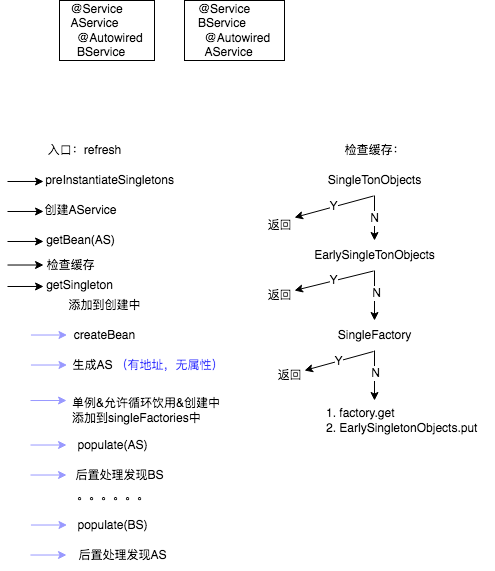

The diagram above was exported from draw.io. Its source (the exported page's mxGraphModel, read from the mxfile embedded in the PNG):
<mxGraphModel dx="786" dy="1715" grid="1" gridSize="10" guides="1" tooltips="1" connect="1" arrows="1" fold="1" page="1" pageScale="1" pageWidth="827" pageHeight="1169" math="0" shadow="0">
  <root>
    <mxCell id="0" />
    <mxCell id="1" parent="0" />
    <mxCell id="tCpwEpq6lkTzZB-UfD6S-13" value="入口：refresh" style="text;html=1;align=center;verticalAlign=middle;resizable=0;points=[];autosize=1;strokeColor=none;fillColor=none;fontColor=#000000;" vertex="1" parent="1">
      <mxGeometry x="80" y="55" width="100" height="30" as="geometry" />
    </mxCell>
    <mxCell id="tCpwEpq6lkTzZB-UfD6S-14" value="" style="endArrow=classic;html=1;rounded=0;fontColor=#000000;entryX=0.005;entryY=0.583;entryDx=0;entryDy=0;entryPerimeter=0;" edge="1" parent="1">
      <mxGeometry width="50" height="50" relative="1" as="geometry">
        <mxPoint x="53" y="101" as="sourcePoint" />
        <mxPoint x="89.04999999999995" y="100.98000000000002" as="targetPoint" />
      </mxGeometry>
    </mxCell>
    <mxCell id="tCpwEpq6lkTzZB-UfD6S-16" value="&lt;div style=&quot;text-align: left;&quot;&gt;@Service&lt;/div&gt;&lt;div style=&quot;text-align: left;&quot;&gt;AService&lt;/div&gt;&lt;div style=&quot;text-align: left;&quot;&gt;&amp;nbsp; @Autowired&lt;/div&gt;&lt;div style=&quot;text-align: left;&quot;&gt;&amp;nbsp; BService&lt;/div&gt;" style="rounded=0;whiteSpace=wrap;html=1;labelBackgroundColor=#FFFFFF;fontColor=#000000;horizontal=1;verticalAlign=middle;" vertex="1" parent="1">
      <mxGeometry x="105" y="-80" width="95" height="60" as="geometry" />
    </mxCell>
    <mxCell id="tCpwEpq6lkTzZB-UfD6S-17" value="&lt;div style=&quot;text-align: left;&quot;&gt;@Service&lt;/div&gt;&lt;div style=&quot;text-align: left;&quot;&gt;BService&lt;/div&gt;&lt;div style=&quot;text-align: left;&quot;&gt;&amp;nbsp; @Autowired&lt;/div&gt;&lt;div style=&quot;text-align: left;&quot;&gt;&amp;nbsp; AService&lt;/div&gt;" style="rounded=0;whiteSpace=wrap;html=1;labelBackgroundColor=#FFFFFF;fontColor=#000000;verticalAlign=middle;" vertex="1" parent="1">
      <mxGeometry x="230" y="-80" width="100" height="60" as="geometry" />
    </mxCell>
    <mxCell id="tCpwEpq6lkTzZB-UfD6S-19" value="" style="endArrow=classic;html=1;rounded=0;fontColor=#000000;entryX=0.005;entryY=0.583;entryDx=0;entryDy=0;entryPerimeter=0;" edge="1" parent="1">
      <mxGeometry width="50" height="50" relative="1" as="geometry">
        <mxPoint x="53" y="131" as="sourcePoint" />
        <mxPoint x="89.04999999999995" y="130.98000000000002" as="targetPoint" />
      </mxGeometry>
    </mxCell>
    <mxCell id="tCpwEpq6lkTzZB-UfD6S-21" value="preInstantiateSingletons" style="text;html=1;align=center;verticalAlign=middle;resizable=0;points=[];autosize=1;strokeColor=none;fillColor=none;fontColor=#000000;" vertex="1" parent="1">
      <mxGeometry x="80" y="85" width="150" height="30" as="geometry" />
    </mxCell>
    <mxCell id="tCpwEpq6lkTzZB-UfD6S-23" value="创建AService" style="text;html=1;align=center;verticalAlign=middle;resizable=0;points=[];autosize=1;strokeColor=none;fillColor=none;fontColor=#000000;" vertex="1" parent="1">
      <mxGeometry x="76" y="115" width="100" height="30" as="geometry" />
    </mxCell>
    <mxCell id="tCpwEpq6lkTzZB-UfD6S-24" value="" style="endArrow=classic;html=1;rounded=0;fontColor=#000000;entryX=0.005;entryY=0.583;entryDx=0;entryDy=0;entryPerimeter=0;" edge="1" parent="1">
      <mxGeometry width="50" height="50" relative="1" as="geometry">
        <mxPoint x="53" y="161" as="sourcePoint" />
        <mxPoint x="89.04999999999995" y="160.98000000000002" as="targetPoint" />
      </mxGeometry>
    </mxCell>
    <mxCell id="tCpwEpq6lkTzZB-UfD6S-25" value="getBean(AS)" style="text;html=1;align=center;verticalAlign=middle;resizable=0;points=[];autosize=1;strokeColor=none;fillColor=none;fontColor=#000000;" vertex="1" parent="1">
      <mxGeometry x="81" y="145" width="90" height="30" as="geometry" />
    </mxCell>
    <mxCell id="tCpwEpq6lkTzZB-UfD6S-26" value="" style="endArrow=classic;html=1;rounded=0;fontColor=#CCCCFF;entryX=0.005;entryY=0.583;entryDx=0;entryDy=0;entryPerimeter=0;strokeColor=#9999FF;" edge="1" parent="1">
      <mxGeometry width="50" height="50" relative="1" as="geometry">
        <mxPoint x="76.45" y="254.51999999999998" as="sourcePoint" />
        <mxPoint x="112.49999999999996" y="254.5" as="targetPoint" />
      </mxGeometry>
    </mxCell>
    <mxCell id="tCpwEpq6lkTzZB-UfD6S-27" value="检查缓存" style="text;html=1;align=center;verticalAlign=middle;resizable=0;points=[];autosize=1;strokeColor=none;fillColor=none;fontColor=#000000;" vertex="1" parent="1">
      <mxGeometry x="81" y="170" width="70" height="30" as="geometry" />
    </mxCell>
    <mxCell id="tCpwEpq6lkTzZB-UfD6S-29" value="检查缓存：&lt;br&gt;" style="text;html=1;align=center;verticalAlign=middle;resizable=0;points=[];autosize=1;strokeColor=none;fillColor=none;fontColor=#000000;" vertex="1" parent="1">
      <mxGeometry x="380" y="55" width="80" height="30" as="geometry" />
    </mxCell>
    <mxCell id="tCpwEpq6lkTzZB-UfD6S-33" value="N" style="edgeStyle=orthogonalEdgeStyle;rounded=0;orthogonalLoop=1;jettySize=auto;html=1;fontColor=#000000;" edge="1" parent="1" source="tCpwEpq6lkTzZB-UfD6S-30" target="tCpwEpq6lkTzZB-UfD6S-31">
      <mxGeometry relative="1" as="geometry" />
    </mxCell>
    <mxCell id="tCpwEpq6lkTzZB-UfD6S-30" value="SingleTonObjects" style="text;html=1;align=center;verticalAlign=middle;resizable=0;points=[];autosize=1;strokeColor=none;fillColor=none;fontColor=#000000;" vertex="1" parent="1">
      <mxGeometry x="360" y="85" width="120" height="30" as="geometry" />
    </mxCell>
    <mxCell id="tCpwEpq6lkTzZB-UfD6S-35" style="edgeStyle=orthogonalEdgeStyle;rounded=0;orthogonalLoop=1;jettySize=auto;html=1;fontColor=#000000;" edge="1" parent="1" source="tCpwEpq6lkTzZB-UfD6S-31" target="tCpwEpq6lkTzZB-UfD6S-32">
      <mxGeometry relative="1" as="geometry" />
    </mxCell>
    <mxCell id="tCpwEpq6lkTzZB-UfD6S-36" value="N" style="edgeLabel;html=1;align=center;verticalAlign=middle;resizable=0;points=[];fontColor=#000000;" vertex="1" connectable="0" parent="tCpwEpq6lkTzZB-UfD6S-35">
      <mxGeometry x="-0.125" y="1" relative="1" as="geometry">
        <mxPoint as="offset" />
      </mxGeometry>
    </mxCell>
    <mxCell id="tCpwEpq6lkTzZB-UfD6S-31" value="EarlySingleTonObjects" style="text;html=1;align=center;verticalAlign=middle;resizable=0;points=[];autosize=1;strokeColor=none;fillColor=none;fontColor=#000000;" vertex="1" parent="1">
      <mxGeometry x="350" y="160" width="140" height="30" as="geometry" />
    </mxCell>
    <mxCell id="tCpwEpq6lkTzZB-UfD6S-41" style="edgeStyle=orthogonalEdgeStyle;rounded=0;orthogonalLoop=1;jettySize=auto;html=1;fontColor=#000000;" edge="1" parent="1" source="tCpwEpq6lkTzZB-UfD6S-32">
      <mxGeometry relative="1" as="geometry">
        <mxPoint x="420" y="320" as="targetPoint" />
      </mxGeometry>
    </mxCell>
    <mxCell id="tCpwEpq6lkTzZB-UfD6S-42" value="N" style="edgeLabel;html=1;align=center;verticalAlign=middle;resizable=0;points=[];fontColor=#000000;" vertex="1" connectable="0" parent="tCpwEpq6lkTzZB-UfD6S-41">
      <mxGeometry x="-0.14" relative="1" as="geometry">
        <mxPoint as="offset" />
      </mxGeometry>
    </mxCell>
    <mxCell id="tCpwEpq6lkTzZB-UfD6S-32" value="SingleFactory" style="text;html=1;align=center;verticalAlign=middle;resizable=0;points=[];autosize=1;strokeColor=none;fillColor=none;fontColor=#000000;" vertex="1" parent="1">
      <mxGeometry x="370" y="240" width="100" height="30" as="geometry" />
    </mxCell>
    <mxCell id="tCpwEpq6lkTzZB-UfD6S-37" value="Y" style="endArrow=classic;html=1;rounded=0;fontColor=#000000;exitX=0.492;exitY=1.117;exitDx=0;exitDy=0;exitPerimeter=0;" edge="1" parent="1">
      <mxGeometry width="50" height="50" relative="1" as="geometry">
        <mxPoint x="419.03999999999996" y="115.50999999999999" as="sourcePoint" />
        <mxPoint x="340" y="137" as="targetPoint" />
      </mxGeometry>
    </mxCell>
    <mxCell id="tCpwEpq6lkTzZB-UfD6S-38" value="返回" style="text;html=1;align=center;verticalAlign=middle;resizable=0;points=[];autosize=1;strokeColor=none;fillColor=none;fontColor=#000000;" vertex="1" parent="1">
      <mxGeometry x="300" y="130" width="50" height="30" as="geometry" />
    </mxCell>
    <mxCell id="tCpwEpq6lkTzZB-UfD6S-39" value="Y" style="endArrow=classic;html=1;rounded=0;fontColor=#000000;exitX=0.493;exitY=1.017;exitDx=0;exitDy=0;exitPerimeter=0;" edge="1" parent="1" source="tCpwEpq6lkTzZB-UfD6S-31">
      <mxGeometry width="50" height="50" relative="1" as="geometry">
        <mxPoint x="370" y="250" as="sourcePoint" />
        <mxPoint x="340" y="210" as="targetPoint" />
      </mxGeometry>
    </mxCell>
    <mxCell id="tCpwEpq6lkTzZB-UfD6S-40" value="返回" style="text;html=1;align=center;verticalAlign=middle;resizable=0;points=[];autosize=1;strokeColor=none;fillColor=none;fontColor=#000000;" vertex="1" parent="1">
      <mxGeometry x="300" y="200" width="50" height="30" as="geometry" />
    </mxCell>
    <mxCell id="tCpwEpq6lkTzZB-UfD6S-43" value="1. factory.get&lt;br&gt;2. EarlySingletonObjects.put" style="text;html=1;align=left;verticalAlign=middle;resizable=0;points=[];autosize=1;strokeColor=none;fillColor=none;fontColor=#000000;" vertex="1" parent="1">
      <mxGeometry x="370" y="320" width="170" height="40" as="geometry" />
    </mxCell>
    <mxCell id="tCpwEpq6lkTzZB-UfD6S-45" value="Y" style="endArrow=classic;html=1;rounded=0;fontColor=#000000;exitX=0.49;exitY=1.033;exitDx=0;exitDy=0;exitPerimeter=0;" edge="1" parent="1" source="tCpwEpq6lkTzZB-UfD6S-32">
      <mxGeometry width="50" height="50" relative="1" as="geometry">
        <mxPoint x="370" y="250" as="sourcePoint" />
        <mxPoint x="350" y="290" as="targetPoint" />
      </mxGeometry>
    </mxCell>
    <mxCell id="tCpwEpq6lkTzZB-UfD6S-46" value="返回" style="text;html=1;align=center;verticalAlign=middle;resizable=0;points=[];autosize=1;strokeColor=none;fillColor=none;fontColor=#000000;" vertex="1" parent="1">
      <mxGeometry x="310" y="280" width="50" height="30" as="geometry" />
    </mxCell>
    <mxCell id="tCpwEpq6lkTzZB-UfD6S-47" value="" style="endArrow=classic;html=1;rounded=0;fontColor=#000000;entryX=0.005;entryY=0.583;entryDx=0;entryDy=0;entryPerimeter=0;" edge="1" parent="1">
      <mxGeometry width="50" height="50" relative="1" as="geometry">
        <mxPoint x="53" y="206" as="sourcePoint" />
        <mxPoint x="89.04999999999995" y="205.98000000000002" as="targetPoint" />
      </mxGeometry>
    </mxCell>
    <mxCell id="tCpwEpq6lkTzZB-UfD6S-48" value="getSingleton" style="text;html=1;align=center;verticalAlign=middle;resizable=0;points=[];autosize=1;strokeColor=none;fillColor=none;fontColor=#000000;" vertex="1" parent="1">
      <mxGeometry x="80" y="190" width="90" height="30" as="geometry" />
    </mxCell>
    <mxCell id="tCpwEpq6lkTzZB-UfD6S-49" value="添加到创建中" style="text;html=1;align=center;verticalAlign=middle;resizable=0;points=[];autosize=1;strokeColor=none;fillColor=none;fontColor=#000000;" vertex="1" parent="1">
      <mxGeometry x="100" y="210" width="100" height="30" as="geometry" />
    </mxCell>
    <mxCell id="tCpwEpq6lkTzZB-UfD6S-50" value="createBean" style="text;html=1;align=center;verticalAlign=middle;resizable=0;points=[];autosize=1;strokeColor=none;fillColor=none;fontColor=#000000;" vertex="1" parent="1">
      <mxGeometry x="110" y="240" width="80" height="30" as="geometry" />
    </mxCell>
    <mxCell id="tCpwEpq6lkTzZB-UfD6S-51" value="生成AS" style="text;html=1;align=center;verticalAlign=middle;resizable=0;points=[];autosize=1;strokeColor=none;fillColor=none;fontColor=#000000;" vertex="1" parent="1">
      <mxGeometry x="107.5" y="270" width="60" height="30" as="geometry" />
    </mxCell>
    <mxCell id="tCpwEpq6lkTzZB-UfD6S-52" value="&lt;font color=&quot;#3333ff&quot;&gt;（有地址，无属性）&lt;/font&gt;" style="text;html=1;align=center;verticalAlign=middle;resizable=0;points=[];autosize=1;strokeColor=none;fillColor=none;fontColor=#000000;" vertex="1" parent="1">
      <mxGeometry x="150" y="270" width="130" height="30" as="geometry" />
    </mxCell>
    <mxCell id="tCpwEpq6lkTzZB-UfD6S-53" value="&lt;font color=&quot;#000000&quot;&gt;单例&amp;amp;允许循环饮用&amp;amp;创建中&lt;br&gt;添加到singleFactories中&lt;/font&gt;" style="text;html=1;align=left;verticalAlign=middle;resizable=0;points=[];autosize=1;strokeColor=none;fillColor=none;fontColor=#3333FF;" vertex="1" parent="1">
      <mxGeometry x="116" y="310" width="170" height="40" as="geometry" />
    </mxCell>
    <mxCell id="tCpwEpq6lkTzZB-UfD6S-55" value="populate(AS)" style="text;html=1;align=center;verticalAlign=middle;resizable=0;points=[];autosize=1;strokeColor=none;fillColor=none;fontColor=#000000;" vertex="1" parent="1">
      <mxGeometry x="112.5" y="350" width="90" height="30" as="geometry" />
    </mxCell>
    <mxCell id="tCpwEpq6lkTzZB-UfD6S-56" value="后置处理发现BS" style="text;html=1;align=center;verticalAlign=middle;resizable=0;points=[];autosize=1;strokeColor=none;fillColor=none;fontColor=#000000;" vertex="1" parent="1">
      <mxGeometry x="110" y="380" width="110" height="30" as="geometry" />
    </mxCell>
    <mxCell id="tCpwEpq6lkTzZB-UfD6S-59" value="。。。。。。" style="text;html=1;align=center;verticalAlign=middle;resizable=0;points=[];autosize=1;strokeColor=none;fillColor=none;fontColor=#000000;" vertex="1" parent="1">
      <mxGeometry x="107.5" y="400" width="100" height="30" as="geometry" />
    </mxCell>
    <mxCell id="tCpwEpq6lkTzZB-UfD6S-60" value="populate(BS)" style="text;html=1;align=center;verticalAlign=middle;resizable=0;points=[];autosize=1;strokeColor=none;fillColor=none;fontColor=#000000;" vertex="1" parent="1">
      <mxGeometry x="112.5" y="430" width="90" height="30" as="geometry" />
    </mxCell>
    <mxCell id="tCpwEpq6lkTzZB-UfD6S-62" value="后置处理发现AS" style="text;html=1;align=center;verticalAlign=middle;resizable=0;points=[];autosize=1;strokeColor=none;fillColor=none;fontColor=#000000;" vertex="1" parent="1">
      <mxGeometry x="112.5" y="460" width="110" height="30" as="geometry" />
    </mxCell>
    <mxCell id="tCpwEpq6lkTzZB-UfD6S-64" value="" style="endArrow=classic;html=1;rounded=0;fontColor=#CCCCFF;entryX=0.005;entryY=0.583;entryDx=0;entryDy=0;entryPerimeter=0;strokeColor=#9999FF;" edge="1" parent="1">
      <mxGeometry width="50" height="50" relative="1" as="geometry">
        <mxPoint x="76.45000000000005" y="284.52" as="sourcePoint" />
        <mxPoint x="112.5" y="284.5" as="targetPoint" />
      </mxGeometry>
    </mxCell>
    <mxCell id="tCpwEpq6lkTzZB-UfD6S-65" value="" style="endArrow=classic;html=1;rounded=0;fontColor=#CCCCFF;entryX=0.005;entryY=0.583;entryDx=0;entryDy=0;entryPerimeter=0;strokeColor=#9999FF;" edge="1" parent="1">
      <mxGeometry width="50" height="50" relative="1" as="geometry">
        <mxPoint x="76.00000000000004" y="320.02" as="sourcePoint" />
        <mxPoint x="112.05" y="320" as="targetPoint" />
      </mxGeometry>
    </mxCell>
    <mxCell id="tCpwEpq6lkTzZB-UfD6S-66" value="" style="endArrow=classic;html=1;rounded=0;fontColor=#CCCCFF;entryX=0.005;entryY=0.583;entryDx=0;entryDy=0;entryPerimeter=0;strokeColor=#9999FF;" edge="1" parent="1">
      <mxGeometry width="50" height="50" relative="1" as="geometry">
        <mxPoint x="76" y="364.52" as="sourcePoint" />
        <mxPoint x="112.04999999999995" y="364.5" as="targetPoint" />
      </mxGeometry>
    </mxCell>
    <mxCell id="tCpwEpq6lkTzZB-UfD6S-68" value="" style="endArrow=classic;html=1;rounded=0;fontColor=#CCCCFF;entryX=0.005;entryY=0.583;entryDx=0;entryDy=0;entryPerimeter=0;strokeColor=#9999FF;" edge="1" parent="1">
      <mxGeometry width="50" height="50" relative="1" as="geometry">
        <mxPoint x="76" y="394.52" as="sourcePoint" />
        <mxPoint x="112.04999999999995" y="394.5" as="targetPoint" />
      </mxGeometry>
    </mxCell>
    <mxCell id="tCpwEpq6lkTzZB-UfD6S-69" value="" style="endArrow=classic;html=1;rounded=0;fontColor=#CCCCFF;entryX=0.005;entryY=0.583;entryDx=0;entryDy=0;entryPerimeter=0;strokeColor=#9999FF;" edge="1" parent="1">
      <mxGeometry width="50" height="50" relative="1" as="geometry">
        <mxPoint x="76.45" y="444.52" as="sourcePoint" />
        <mxPoint x="112.49999999999996" y="444.5" as="targetPoint" />
      </mxGeometry>
    </mxCell>
    <mxCell id="tCpwEpq6lkTzZB-UfD6S-70" value="" style="endArrow=classic;html=1;rounded=0;fontColor=#CCCCFF;entryX=0.005;entryY=0.583;entryDx=0;entryDy=0;entryPerimeter=0;strokeColor=#9999FF;" edge="1" parent="1">
      <mxGeometry width="50" height="50" relative="1" as="geometry">
        <mxPoint x="75.95000000000005" y="474.52" as="sourcePoint" />
        <mxPoint x="112" y="474.5" as="targetPoint" />
      </mxGeometry>
    </mxCell>
    <mxCell id="tCpwEpq6lkTzZB-UfD6S-71" value="" style="endArrow=classic;html=1;rounded=0;fontColor=#000000;entryX=0.005;entryY=0.583;entryDx=0;entryDy=0;entryPerimeter=0;" edge="1" parent="1">
      <mxGeometry width="50" height="50" relative="1" as="geometry">
        <mxPoint x="53" y="184.52" as="sourcePoint" />
        <mxPoint x="89.04999999999995" y="184.50000000000003" as="targetPoint" />
      </mxGeometry>
    </mxCell>
  </root>
</mxGraphModel>